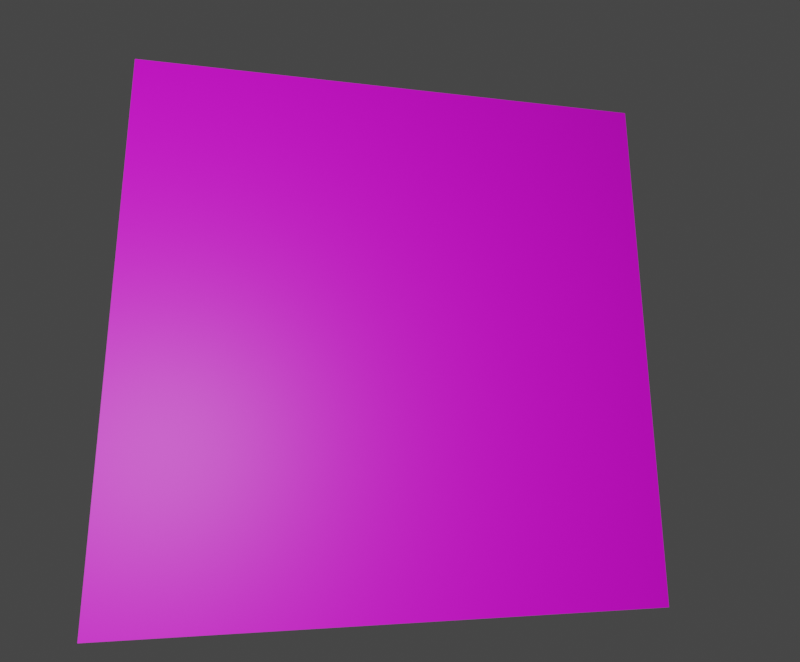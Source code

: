 # Source: texture_usage.blend  (saved by Blender 2.93.21; exported with 4.5.12 LTS)
import bpy
from mathutils import Matrix  # noqa: F401  (used for matrix-valued properties, if any)

bpy.ops.wm.read_factory_settings(use_empty=True)
scene = bpy.context.scene
scene.name = 'Scene'

# ---- collections
col_collection = bpy.data.collections.new('Collection'); scene.collection.children.link(col_collection)

# ---- images (referenced by path relative to the original .blend; pixels are not part of the script)
import os
ASSET_DIR = os.environ.get("B2B_ASSET_DIR", "")  # directory of the original .blend (textures are referenced by path, not embedded)
HERE = os.path.dirname(os.path.abspath(__file__))  # packed textures are extracted next to this script under _unpacked/

def load_image(name, relpath, width, height, colorspace="sRGB"):
    """Load a texture the original file referenced (path relative to the .blend, or extracted next to this script)."""
    p = next((c for c in (os.path.join(HERE, relpath), os.path.join(ASSET_DIR, relpath)) if relpath and os.path.exists(c)), "")
    if p:
        img = bpy.data.images.load(p, check_existing=True)
        img.name = name
    else:  # same state as the original file: an image datablock whose file is absent (Cycles renders it pink)
        img = bpy.data.images.new(name, width, height)
        img.source = "FILE"
        img.filepath = "//" + (relpath or name)
    img.colorspace_settings.name = colorspace
    return img
img_untitled_001 = load_image('Untitled.001', '', 1024, 1024, 'sRGB')
img_untitled_003 = load_image('Untitled.003', '', 1024, 1024, 'sRGB')

# ---- materials (node trees are filled in below, after node groups)
mat_material = bpy.data.materials.new('Material')
mat_material.use_transparent_shadow = False
mat_material_002 = bpy.data.materials.new('Material.002')
mat_material_002.use_transparent_shadow = False

# ---- material node trees
mat_material.use_nodes = True; mat_material.node_tree.nodes.clear()
_N = mat_material.node_tree.nodes; _L = mat_material.node_tree.links
n0 = _N.new('ShaderNodeBsdfPrincipled'); n0.name = 'Principled BSDF'; n0.location = (10, 300)
n0.distribution = 'GGX'
n0.subsurface_method = 'BURLEY'
n0.inputs[3].default_value = 1.45
n0.inputs[27].default_value = (0.0, 0.0, 0.0, 1.0)
n0.inputs[28].default_value = 1.0
n1 = _N.new('ShaderNodeOutputMaterial'); n1.name = 'Material Output'; n1.location = (300, 300)
n2 = _N.new('ShaderNodeTexImage'); n2.name = 'Image Texture'; n2.location = (-280, 280)
n2.image = img_untitled_001
_L.new(n0.outputs[0], n1.inputs[0])
_L.new(n2.outputs[0], n0.inputs[0])
n1.is_active_output = True
mat_material_002.use_nodes = True; mat_material_002.node_tree.nodes.clear()
_N = mat_material_002.node_tree.nodes; _L = mat_material_002.node_tree.links
n0 = _N.new('ShaderNodeBsdfPrincipled'); n0.name = 'Principled BSDF'; n0.location = (10, 300)
n0.distribution = 'GGX'
n0.subsurface_method = 'BURLEY'
n0.inputs[3].default_value = 1.45
n0.inputs[27].default_value = (0.0, 0.0, 0.0, 1.0)
n0.inputs[28].default_value = 1.0
n1 = _N.new('ShaderNodeOutputMaterial'); n1.name = 'Material Output'; n1.location = (300, 300)
n2 = _N.new('ShaderNodeTexImage'); n2.name = 'Image Texture'; n2.location = (-280, 280)
n2.image = img_untitled_003
_L.new(n0.outputs[0], n1.inputs[0])
_L.new(n2.outputs[0], n0.inputs[0])
n1.is_active_output = True

# ---- world
world_world = bpy.data.worlds.new('World'); scene.world = world_world
world_world.use_nodes = True; world_world.node_tree.nodes.clear()
_N = world_world.node_tree.nodes; _L = world_world.node_tree.links
n0 = _N.new('ShaderNodeOutputWorld'); n0.name = 'World Output'; n0.location = (300, 300)
n1 = _N.new('ShaderNodeBackground'); n1.name = 'Background'; n1.location = (10, 300)
n1.inputs[0].default_value = (0.05088, 0.05088, 0.05088, 1.0)
_L.new(n1.outputs[0], n0.inputs[0])
n0.is_active_output = True
world_world.color = (0.05088, 0.05088, 0.05088)
world_world.use_sun_shadow = False
world_world.sun_shadow_jitter_overblur = 0.0

# ---- cameras
cam_camera = bpy.data.cameras.new('Camera')
cam_camera.clip_end = 100.0
cam_camera.lens = 25.71
cam_camera.ortho_scale = 7.314
cam_camera.lens_unit = 'FOV'

# ---- lights
light_light = bpy.data.lights.new('Light', 'POINT')
light_light.transmission_factor = 0.0
light_light.energy = 1000.0
light_light.shadow_soft_size = 0.1
light_light.shadow_maximum_resolution = 0.006
light_light.use_absolute_resolution = True

# ---- meshes
me_plane_001 = bpy.data.meshes.new('Plane.001')
me_plane_001.from_pydata([(-1.0, -1.0, 0.0), (1.0, -1.0, 0.0), (-1.0, 1.0, 0.0), (1.0, 1.0, 0.0), (-1.0, 0.0, 0.0), (0.0, -1.0, 0.0), (1.0, 0.0, 0.0), (0.0, 1.0, 0.0), (0.0, 0.0, 0.0)], [], [(8, 6, 3, 7), (4, 8, 7, 2), (0, 5, 8, 4), (5, 1, 6, 8)])
me_plane_001.polygons.foreach_set('material_index', [1, 0, 1, 0])
_uv = me_plane_001.uv_layers.new(name='UVMap')
_uv.uv.foreach_set('vector', [0.5, 0.5, 1.0, 0.5, 1.0, 1.0, 0.5, 1.0, 0.0, 0.5, 0.5, 0.5, 0.5, 1.0, 0.0, 1.0, 0.0, 0.0, 0.5, 0.0, 0.5, 0.5, 0.0, 0.5, 0.5, 0.0, 1.0, 0.0, 1.0, 0.5, 0.5, 0.5])
me_plane_001.materials.append(mat_material)
me_plane_001.materials.append(mat_material_002)
me_plane_001.use_remesh_fix_poles = True
me_plane_001.use_remesh_preserve_attributes = False
me_plane_001.update()

# ---- objects
ob_light = bpy.data.objects.new('Light', light_light)
ob_camera = bpy.data.objects.new('Camera', cam_camera)
ob_plane = bpy.data.objects.new('Plane', me_plane_001)

# ---- transforms, parenting, visibility, modifiers, constraints
ob_light.location = (1.328, -4.04, 2.959)
ob_light.rotation_euler = (0.6503, 0.05522, 1.866)
ob_light.lock_rotations_4d = False
ob_light.empty_display_type = 'ARROWS'
ob_light.color = (0.0, 0.0, 0.0, 0.0)
ob_light.lineart.crease_threshold = 0.0
ob_camera.location = (1.951, -1.246, 1.701)
ob_camera.rotation_euler = (0.9774, -8.795e-07, 0.7749)
ob_camera.lock_rotations_4d = False
ob_camera.empty_display_type = 'ARROWS'
ob_camera.color = (0.0, 0.0, 0.0, 0.0)
ob_camera.display_type = 'WIRE'
ob_camera.lineart.crease_threshold = 0.0
_c = ob_camera.constraints.new('TRACK_TO'); _c.name = 'Track To'
_c.target = ob_plane
ob_plane.location = (1.232, 1.71, 0.824)
ob_plane.rotation_euler = (1.099, 0.08117, 0.4041)
ob_plane.scale = (1.5, 1.5, 0.1)

# ---- collection membership
col_collection.objects.link(ob_light)
col_collection.objects.link(ob_camera)
col_collection.objects.link(ob_plane)

# ---- scene / render settings (as saved in the file)
scene.camera = ob_camera
scene.frame_start = 1; scene.frame_end = 250; scene.frame_set(1)
scene.render.engine = 'BLENDER_EEVEE_NEXT'
scene.render.resolution_x = 512
scene.render.resolution_y = 424
scene.render.pixel_aspect_y = 1.035
scene.cycles.use_denoising = False
scene.cycles.samples = 128
scene.cycles.sampling_pattern = 'TABULATED_SOBOL'
scene.cycles.use_adaptive_sampling = False
scene.cycles.use_light_tree = False
scene.view_settings.view_transform = 'Filmic'
bpy.context.view_layer.update()
